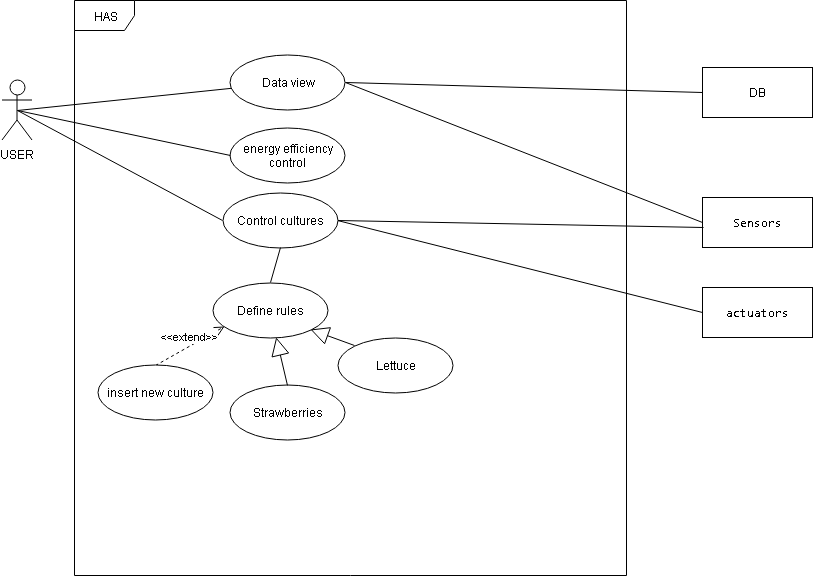

The diagram above was exported from draw.io. Its source (the exported page's mxGraphModel, read from the mxfile embedded in the PNG):
<mxGraphModel dx="2159" dy="506" grid="1" gridSize="10" guides="1" tooltips="1" connect="1" arrows="1" fold="1" page="1" pageScale="1" pageWidth="827" pageHeight="1169" math="0" shadow="0">
  <root>
    <mxCell id="0" />
    <mxCell id="1" parent="0" />
    <mxCell id="zWyPdBu4OdqOeg4z0EpI-16" value="HAS" style="shape=umlFrame;whiteSpace=wrap;html=1;" parent="1" vertex="1">
      <mxGeometry x="42" y="83" width="552" height="575" as="geometry" />
    </mxCell>
    <mxCell id="kySR-6G9M53zyahowotO-2" value="USER&lt;br&gt;" style="shape=umlActor;verticalLabelPosition=bottom;labelBackgroundColor=#ffffff;verticalAlign=top;html=1;" parent="1" vertex="1">
      <mxGeometry x="-30.5" y="162.5" width="30" height="60" as="geometry" />
    </mxCell>
    <mxCell id="kySR-6G9M53zyahowotO-3" value="&lt;pre id=&quot;tw-target-text&quot; dir=&quot;ltr&quot;&gt;&lt;span tabindex=&quot;0&quot; lang=&quot;en&quot;&gt;Sensors&lt;/span&gt;&lt;/pre&gt;" style="html=1;" parent="1" vertex="1">
      <mxGeometry x="670" y="280" width="110" height="50" as="geometry" />
    </mxCell>
    <mxCell id="kySR-6G9M53zyahowotO-4" value="&lt;div id=&quot;tw-target-text-container&quot;&gt;&lt;pre id=&quot;tw-target-text&quot; dir=&quot;ltr&quot;&gt;&lt;span tabindex=&quot;0&quot; lang=&quot;en&quot;&gt;actuators&lt;/span&gt;&lt;/pre&gt;&lt;/div&gt;" style="html=1;" parent="1" vertex="1">
      <mxGeometry x="670" y="370" width="110" height="50" as="geometry" />
    </mxCell>
    <mxCell id="kySR-6G9M53zyahowotO-5" value="Data view&lt;br&gt;" style="ellipse;whiteSpace=wrap;html=1;" parent="1" vertex="1">
      <mxGeometry x="197.5" y="137.5" width="115" height="55" as="geometry" />
    </mxCell>
    <mxCell id="2A4tlfmnWm6ua5xxMVBy-35" style="edgeStyle=orthogonalEdgeStyle;rounded=0;orthogonalLoop=1;jettySize=auto;html=1;exitX=1;exitY=0.5;exitDx=0;exitDy=0;entryX=0;entryY=0.5;entryDx=0;entryDy=0;endArrow=ERmandOne;endFill=0;strokeColor=none;" parent="1" target="kySR-6G9M53zyahowotO-4" edge="1">
      <mxGeometry relative="1" as="geometry">
        <mxPoint x="300" y="290" as="sourcePoint" />
      </mxGeometry>
    </mxCell>
    <mxCell id="2A4tlfmnWm6ua5xxMVBy-43" value="Define rules&lt;br&gt;" style="ellipse;whiteSpace=wrap;html=1;" parent="1" vertex="1">
      <mxGeometry x="180" y="365" width="115" height="55" as="geometry" />
    </mxCell>
    <mxCell id="2A4tlfmnWm6ua5xxMVBy-44" value="" style="endArrow=none;html=1;shadow=0;strokeColor=#000000;entryX=0.5;entryY=0.5;entryDx=0;entryDy=0;entryPerimeter=0;" parent="1" source="kySR-6G9M53zyahowotO-5" target="kySR-6G9M53zyahowotO-2" edge="1">
      <mxGeometry width="50" height="50" relative="1" as="geometry">
        <mxPoint x="100" y="280" as="sourcePoint" />
        <mxPoint x="150" y="230" as="targetPoint" />
      </mxGeometry>
    </mxCell>
    <mxCell id="2A4tlfmnWm6ua5xxMVBy-55" value="" style="endArrow=none;html=1;shadow=0;strokeColor=#000000;entryX=0;entryY=0.5;entryDx=0;entryDy=0;exitX=1;exitY=0.5;exitDx=0;exitDy=0;" parent="1" source="kySR-6G9M53zyahowotO-5" target="kySR-6G9M53zyahowotO-3" edge="1">
      <mxGeometry width="50" height="50" relative="1" as="geometry">
        <mxPoint x="550" y="220" as="sourcePoint" />
        <mxPoint x="600" y="170" as="targetPoint" />
      </mxGeometry>
    </mxCell>
    <mxCell id="R-yvuUp5Vt7PM0OktlR5-1" value="DB" style="html=1;" parent="1" vertex="1">
      <mxGeometry x="670" y="150" width="110" height="50" as="geometry" />
    </mxCell>
    <mxCell id="R-yvuUp5Vt7PM0OktlR5-2" value="" style="endArrow=none;html=1;shadow=0;strokeColor=#000000;entryX=0;entryY=0.5;entryDx=0;entryDy=0;exitX=1;exitY=0.5;exitDx=0;exitDy=0;" parent="1" source="kySR-6G9M53zyahowotO-5" target="R-yvuUp5Vt7PM0OktlR5-1" edge="1">
      <mxGeometry width="50" height="50" relative="1" as="geometry">
        <mxPoint x="368" y="198" as="sourcePoint" />
        <mxPoint x="680" y="275" as="targetPoint" />
      </mxGeometry>
    </mxCell>
    <mxCell id="zWyPdBu4OdqOeg4z0EpI-1" value="Lettuce&lt;br&gt;" style="ellipse;whiteSpace=wrap;html=1;" parent="1" vertex="1">
      <mxGeometry x="305" y="420" width="115" height="55" as="geometry" />
    </mxCell>
    <mxCell id="zWyPdBu4OdqOeg4z0EpI-2" value="Strawberries&lt;br&gt;" style="ellipse;whiteSpace=wrap;html=1;" parent="1" vertex="1">
      <mxGeometry x="197.5" y="467.5" width="115" height="55" as="geometry" />
    </mxCell>
    <mxCell id="zWyPdBu4OdqOeg4z0EpI-8" value="" style="endArrow=block;endSize=16;endFill=0;html=1;exitX=0.5;exitY=0;exitDx=0;exitDy=0;" parent="1" source="zWyPdBu4OdqOeg4z0EpI-2" target="2A4tlfmnWm6ua5xxMVBy-43" edge="1">
      <mxGeometry width="160" relative="1" as="geometry">
        <mxPoint x="130" y="450" as="sourcePoint" />
        <mxPoint x="290" y="450" as="targetPoint" />
      </mxGeometry>
    </mxCell>
    <mxCell id="zWyPdBu4OdqOeg4z0EpI-9" value="" style="endArrow=block;endSize=16;endFill=0;html=1;entryX=1;entryY=1;entryDx=0;entryDy=0;exitX=0;exitY=0;exitDx=0;exitDy=0;" parent="1" source="zWyPdBu4OdqOeg4z0EpI-1" target="2A4tlfmnWm6ua5xxMVBy-43" edge="1">
      <mxGeometry width="160" relative="1" as="geometry">
        <mxPoint x="276.5" y="492" as="sourcePoint" />
        <mxPoint x="197.5" y="410" as="targetPoint" />
      </mxGeometry>
    </mxCell>
    <mxCell id="zWyPdBu4OdqOeg4z0EpI-10" value="" style="endArrow=none;html=1;shadow=0;strokeColor=#000000;entryX=0.013;entryY=0.6;entryDx=0;entryDy=0;exitX=1;exitY=0.5;exitDx=0;exitDy=0;entryPerimeter=0;" parent="1" source="LK-cTj_4gTAF0e-kYA4Z-3" target="kySR-6G9M53zyahowotO-3" edge="1">
      <mxGeometry width="50" height="50" relative="1" as="geometry">
        <mxPoint x="270" y="400" as="sourcePoint" />
        <mxPoint x="680" y="275" as="targetPoint" />
      </mxGeometry>
    </mxCell>
    <mxCell id="zWyPdBu4OdqOeg4z0EpI-11" value="" style="endArrow=none;html=1;shadow=0;strokeColor=#000000;entryX=0;entryY=0.5;entryDx=0;entryDy=0;exitX=1;exitY=0.5;exitDx=0;exitDy=0;" parent="1" source="LK-cTj_4gTAF0e-kYA4Z-3" target="kySR-6G9M53zyahowotO-4" edge="1">
      <mxGeometry width="50" height="50" relative="1" as="geometry">
        <mxPoint x="271.1428571428571" y="411.42857142857144" as="sourcePoint" />
        <mxPoint x="681.4285714285716" y="280" as="targetPoint" />
      </mxGeometry>
    </mxCell>
    <mxCell id="RDa2LdQ0fsapgJuXbyh8-1" value="&amp;lt;&amp;lt;extend&amp;gt;&amp;gt;" style="html=1;verticalAlign=bottom;endArrow=open;dashed=1;endSize=8;exitX=0.5;exitY=0;exitDx=0;exitDy=0;entryX=0.104;entryY=0.806;entryDx=0;entryDy=0;entryPerimeter=0;" parent="1" source="RDa2LdQ0fsapgJuXbyh8-2" target="2A4tlfmnWm6ua5xxMVBy-43" edge="1">
      <mxGeometry relative="1" as="geometry">
        <mxPoint x="150" y="460" as="sourcePoint" />
        <mxPoint x="187" y="409" as="targetPoint" />
      </mxGeometry>
    </mxCell>
    <mxCell id="RDa2LdQ0fsapgJuXbyh8-2" value="&lt;span&gt;insert new culture&lt;/span&gt;&lt;br&gt;" style="ellipse;whiteSpace=wrap;html=1;" parent="1" vertex="1">
      <mxGeometry x="65" y="447.5" width="115" height="55" as="geometry" />
    </mxCell>
    <mxCell id="LK-cTj_4gTAF0e-kYA4Z-1" value="&lt;span&gt;energy efficiency control&lt;/span&gt;&lt;br&gt;" style="ellipse;whiteSpace=wrap;html=1;" parent="1" vertex="1">
      <mxGeometry x="197.5" y="210" width="115" height="55" as="geometry" />
    </mxCell>
    <mxCell id="LK-cTj_4gTAF0e-kYA4Z-2" value="" style="endArrow=none;html=1;shadow=0;strokeColor=#000000;entryX=0.5;entryY=0.5;entryDx=0;entryDy=0;entryPerimeter=0;exitX=0;exitY=0.5;exitDx=0;exitDy=0;" parent="1" source="LK-cTj_4gTAF0e-kYA4Z-1" target="kySR-6G9M53zyahowotO-2" edge="1">
      <mxGeometry width="50" height="50" relative="1" as="geometry">
        <mxPoint x="208.80587799560817" y="180.82753857823332" as="sourcePoint" />
        <mxPoint x="-5" y="203" as="targetPoint" />
      </mxGeometry>
    </mxCell>
    <mxCell id="LK-cTj_4gTAF0e-kYA4Z-3" value="&lt;span&gt;Control cultures&lt;/span&gt;&lt;br&gt;" style="ellipse;whiteSpace=wrap;html=1;" parent="1" vertex="1">
      <mxGeometry x="190" y="275" width="115" height="55" as="geometry" />
    </mxCell>
    <mxCell id="LK-cTj_4gTAF0e-kYA4Z-4" value="" style="endArrow=none;html=1;shadow=0;strokeColor=#000000;entryX=0.5;entryY=0.5;entryDx=0;entryDy=0;entryPerimeter=0;exitX=0;exitY=0.5;exitDx=0;exitDy=0;" parent="1" source="LK-cTj_4gTAF0e-kYA4Z-3" target="kySR-6G9M53zyahowotO-2" edge="1">
      <mxGeometry width="50" height="50" relative="1" as="geometry">
        <mxPoint x="207.57142857142844" y="247.57142857142856" as="sourcePoint" />
        <mxPoint x="-5.285714285714448" y="202.33333333333331" as="targetPoint" />
      </mxGeometry>
    </mxCell>
    <mxCell id="LK-cTj_4gTAF0e-kYA4Z-6" value="" style="endArrow=none;html=1;shadow=0;strokeColor=#000000;entryX=0.5;entryY=0;entryDx=0;entryDy=0;exitX=0.5;exitY=1;exitDx=0;exitDy=0;" parent="1" source="LK-cTj_4gTAF0e-kYA4Z-3" target="2A4tlfmnWm6ua5xxMVBy-43" edge="1">
      <mxGeometry width="50" height="50" relative="1" as="geometry">
        <mxPoint x="200" y="313" as="sourcePoint" />
        <mxPoint x="-5" y="203" as="targetPoint" />
      </mxGeometry>
    </mxCell>
  </root>
</mxGraphModel>